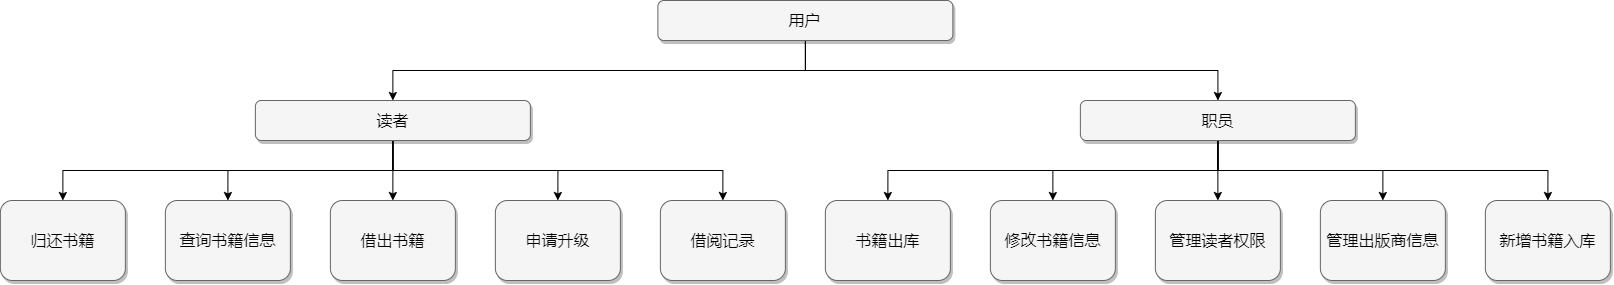

The diagram above was exported from draw.io. Its source (the exported page's mxGraphModel, read from the mxfile embedded in the PNG):
<mxGraphModel dx="2183" dy="1046" grid="1" gridSize="10" guides="1" tooltips="1" connect="1" arrows="1" fold="1" page="1" pageScale="1.5" pageWidth="1169" pageHeight="826" background="none" math="0" shadow="0">
  <root>
    <mxCell id="0" style=";html=1;" />
    <mxCell id="1" style=";html=1;" parent="0" />
    <mxCell id="zaShotDa2LMkgx1E7YdY-9" style="edgeStyle=orthogonalEdgeStyle;rounded=0;orthogonalLoop=1;jettySize=auto;html=1;entryX=0.5;entryY=0;entryDx=0;entryDy=0;exitX=0.5;exitY=1;exitDx=0;exitDy=0;" edge="1" parent="1" source="303ed1de8c2c98b4-4" target="303ed1de8c2c98b4-7">
      <mxGeometry relative="1" as="geometry" />
    </mxCell>
    <mxCell id="zaShotDa2LMkgx1E7YdY-10" style="edgeStyle=orthogonalEdgeStyle;rounded=0;orthogonalLoop=1;jettySize=auto;html=1;exitX=0.5;exitY=1;exitDx=0;exitDy=0;" edge="1" parent="1" source="303ed1de8c2c98b4-4" target="303ed1de8c2c98b4-5">
      <mxGeometry relative="1" as="geometry" />
    </mxCell>
    <mxCell id="303ed1de8c2c98b4-4" value="用户" style="whiteSpace=wrap;html=1;rounded=1;shadow=1;strokeWidth=1;fontSize=16;align=center;fillColor=#f5f5f5;strokeColor=#666666;" parent="1" vertex="1">
      <mxGeometry x="889.3690321180557" width="295" height="40" as="geometry" />
    </mxCell>
    <mxCell id="zaShotDa2LMkgx1E7YdY-11" style="edgeStyle=orthogonalEdgeStyle;rounded=0;orthogonalLoop=1;jettySize=auto;html=1;entryX=0.5;entryY=0;entryDx=0;entryDy=0;exitX=0.5;exitY=1;exitDx=0;exitDy=0;" edge="1" parent="1" source="303ed1de8c2c98b4-5" target="303ed1de8c2c98b4-10">
      <mxGeometry relative="1" as="geometry" />
    </mxCell>
    <mxCell id="zaShotDa2LMkgx1E7YdY-12" style="edgeStyle=orthogonalEdgeStyle;rounded=0;orthogonalLoop=1;jettySize=auto;html=1;exitX=0.5;exitY=1;exitDx=0;exitDy=0;" edge="1" parent="1" source="303ed1de8c2c98b4-5" target="303ed1de8c2c98b4-12">
      <mxGeometry relative="1" as="geometry" />
    </mxCell>
    <mxCell id="zaShotDa2LMkgx1E7YdY-13" style="edgeStyle=orthogonalEdgeStyle;rounded=0;orthogonalLoop=1;jettySize=auto;html=1;entryX=0.5;entryY=0;entryDx=0;entryDy=0;exitX=0.5;exitY=1;exitDx=0;exitDy=0;" edge="1" parent="1" source="303ed1de8c2c98b4-5" target="303ed1de8c2c98b4-21">
      <mxGeometry relative="1" as="geometry" />
    </mxCell>
    <mxCell id="zaShotDa2LMkgx1E7YdY-14" style="edgeStyle=orthogonalEdgeStyle;rounded=0;orthogonalLoop=1;jettySize=auto;html=1;entryX=0.5;entryY=0;entryDx=0;entryDy=0;" edge="1" parent="1" source="303ed1de8c2c98b4-5" target="303ed1de8c2c98b4-22">
      <mxGeometry relative="1" as="geometry" />
    </mxCell>
    <mxCell id="zaShotDa2LMkgx1E7YdY-15" style="edgeStyle=orthogonalEdgeStyle;rounded=0;orthogonalLoop=1;jettySize=auto;html=1;exitX=0.5;exitY=1;exitDx=0;exitDy=0;" edge="1" parent="1" source="303ed1de8c2c98b4-5" target="303ed1de8c2c98b4-31">
      <mxGeometry relative="1" as="geometry" />
    </mxCell>
    <mxCell id="303ed1de8c2c98b4-5" value="职员" style="whiteSpace=wrap;html=1;rounded=1;shadow=1;strokeWidth=1;fontSize=16;align=center;fillColor=#f5f5f5;strokeColor=#666666;" parent="1" vertex="1">
      <mxGeometry x="1311.8690321180557" y="100" width="275" height="40" as="geometry" />
    </mxCell>
    <mxCell id="zaShotDa2LMkgx1E7YdY-1" style="edgeStyle=orthogonalEdgeStyle;rounded=0;orthogonalLoop=1;jettySize=auto;html=1;entryX=0.5;entryY=0;entryDx=0;entryDy=0;exitX=0.5;exitY=1;exitDx=0;exitDy=0;" edge="1" parent="1" source="303ed1de8c2c98b4-7" target="fLzrqVGU8LWyjC7AV3nl-34">
      <mxGeometry relative="1" as="geometry" />
    </mxCell>
    <mxCell id="zaShotDa2LMkgx1E7YdY-2" style="edgeStyle=orthogonalEdgeStyle;rounded=0;orthogonalLoop=1;jettySize=auto;html=1;entryX=0.5;entryY=0;entryDx=0;entryDy=0;exitX=0.5;exitY=1;exitDx=0;exitDy=0;" edge="1" parent="1" source="303ed1de8c2c98b4-7" target="fLzrqVGU8LWyjC7AV3nl-35">
      <mxGeometry relative="1" as="geometry" />
    </mxCell>
    <mxCell id="zaShotDa2LMkgx1E7YdY-7" style="edgeStyle=orthogonalEdgeStyle;rounded=0;orthogonalLoop=1;jettySize=auto;html=1;entryX=0.5;entryY=0;entryDx=0;entryDy=0;exitX=0.5;exitY=1;exitDx=0;exitDy=0;" edge="1" parent="1" source="303ed1de8c2c98b4-7" target="303ed1de8c2c98b4-16">
      <mxGeometry relative="1" as="geometry" />
    </mxCell>
    <mxCell id="zaShotDa2LMkgx1E7YdY-8" style="edgeStyle=orthogonalEdgeStyle;rounded=0;orthogonalLoop=1;jettySize=auto;html=1;entryX=0.5;entryY=0;entryDx=0;entryDy=0;exitX=0.5;exitY=1;exitDx=0;exitDy=0;" edge="1" parent="1" source="303ed1de8c2c98b4-7" target="303ed1de8c2c98b4-15">
      <mxGeometry relative="1" as="geometry" />
    </mxCell>
    <mxCell id="zaShotDa2LMkgx1E7YdY-16" style="edgeStyle=orthogonalEdgeStyle;rounded=0;orthogonalLoop=1;jettySize=auto;html=1;exitX=0.5;exitY=1;exitDx=0;exitDy=0;" edge="1" parent="1" source="303ed1de8c2c98b4-7" target="303ed1de8c2c98b4-69">
      <mxGeometry relative="1" as="geometry" />
    </mxCell>
    <mxCell id="303ed1de8c2c98b4-7" value="读者" style="whiteSpace=wrap;html=1;rounded=1;shadow=1;strokeWidth=1;fontSize=16;align=center;fillColor=#f5f5f5;strokeColor=#666666;" parent="1" vertex="1">
      <mxGeometry x="486.86903211805566" y="100" width="275" height="40" as="geometry" />
    </mxCell>
    <mxCell id="303ed1de8c2c98b4-10" value="管理读者权限" style="whiteSpace=wrap;html=1;rounded=1;shadow=1;strokeWidth=1;fontSize=16;align=center;fillColor=#f5f5f5;strokeColor=#666666;" parent="1" vertex="1">
      <mxGeometry x="1386.8690321180557" y="200" width="125" height="80" as="geometry" />
    </mxCell>
    <mxCell id="303ed1de8c2c98b4-12" value="新增书籍入库" style="whiteSpace=wrap;html=1;rounded=1;shadow=1;strokeWidth=1;fontSize=16;align=center;fillColor=#f5f5f5;strokeColor=#666666;" parent="1" vertex="1">
      <mxGeometry x="1716.8690321180557" y="200" width="125" height="80" as="geometry" />
    </mxCell>
    <mxCell id="303ed1de8c2c98b4-15" value="借出书籍" style="whiteSpace=wrap;html=1;rounded=1;shadow=1;strokeWidth=1;fontSize=16;align=center;fillColor=#f5f5f5;strokeColor=#666666;" parent="1" vertex="1">
      <mxGeometry x="561.8690321180557" y="200" width="125" height="80" as="geometry" />
    </mxCell>
    <mxCell id="303ed1de8c2c98b4-16" value="归还书籍" style="whiteSpace=wrap;html=1;rounded=1;shadow=1;strokeWidth=1;fontSize=16;align=center;fillColor=#f5f5f5;strokeColor=#666666;" parent="1" vertex="1">
      <mxGeometry x="231.86903211805566" y="200" width="125" height="80" as="geometry" />
    </mxCell>
    <mxCell id="303ed1de8c2c98b4-21" value="书籍出库" style="whiteSpace=wrap;html=1;rounded=1;shadow=1;strokeWidth=1;fontSize=16;align=center;fillColor=#f5f5f5;strokeColor=#666666;" parent="1" vertex="1">
      <mxGeometry x="1056.8690321180557" y="200" width="125" height="80" as="geometry" />
    </mxCell>
    <mxCell id="303ed1de8c2c98b4-22" value="修改书籍信息" style="whiteSpace=wrap;html=1;rounded=1;shadow=1;strokeWidth=1;fontSize=16;align=center;fillColor=#f5f5f5;strokeColor=#666666;" parent="1" vertex="1">
      <mxGeometry x="1221.8690321180557" y="200" width="125" height="80" as="geometry" />
    </mxCell>
    <mxCell id="303ed1de8c2c98b4-31" value="管理出版商信息" style="whiteSpace=wrap;html=1;rounded=1;shadow=1;strokeWidth=1;fontSize=16;align=center;fillColor=#f5f5f5;strokeColor=#666666;" parent="1" vertex="1">
      <mxGeometry x="1551.8690321180557" y="200" width="125" height="80" as="geometry" />
    </mxCell>
    <mxCell id="303ed1de8c2c98b4-69" value="查询书籍信息" style="whiteSpace=wrap;html=1;rounded=1;shadow=1;strokeWidth=1;fontSize=16;align=center;fillColor=#f5f5f5;strokeColor=#666666;" parent="1" vertex="1">
      <mxGeometry x="396.86903211805566" y="200" width="125" height="80" as="geometry" />
    </mxCell>
    <mxCell id="fLzrqVGU8LWyjC7AV3nl-34" value="借阅记录" style="whiteSpace=wrap;html=1;rounded=1;shadow=1;strokeWidth=1;fontSize=16;align=center;fillColor=#f5f5f5;strokeColor=#666666;" parent="1" vertex="1">
      <mxGeometry x="891.8690321180557" y="200" width="125" height="80" as="geometry" />
    </mxCell>
    <mxCell id="fLzrqVGU8LWyjC7AV3nl-35" value="申请升级" style="whiteSpace=wrap;html=1;rounded=1;shadow=1;strokeWidth=1;fontSize=16;align=center;fillColor=#f5f5f5;strokeColor=#666666;" parent="1" vertex="1">
      <mxGeometry x="726.8690321180557" y="200" width="125" height="80" as="geometry" />
    </mxCell>
  </root>
</mxGraphModel>